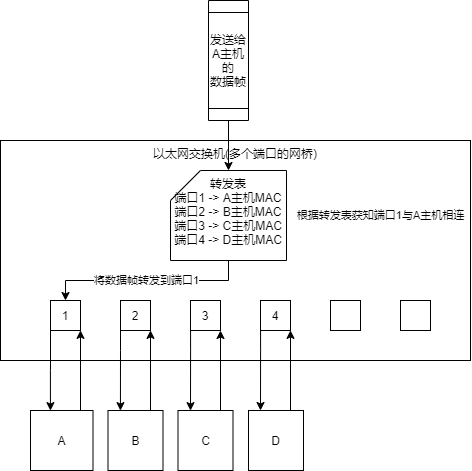

The diagram above was exported from draw.io. Its source (the exported page's mxGraphModel, read from the mxfile embedded in the PNG):
<mxGraphModel dx="853" dy="1660" grid="1" gridSize="10" guides="1" tooltips="1" connect="1" arrows="1" fold="1" page="1" pageScale="1" pageWidth="827" pageHeight="1169" math="0" shadow="0">
  <root>
    <mxCell id="0" />
    <mxCell id="1" parent="0" />
    <mxCell id="oofG33MTVLII7rJlGVd8-23" value="发送给A主机的&lt;br&gt;数据帧" style="shape=process;whiteSpace=wrap;html=1;backgroundOutline=1;direction=south;" vertex="1" parent="1">
      <mxGeometry x="368" y="-40" width="40" height="120" as="geometry" />
    </mxCell>
    <mxCell id="oofG33MTVLII7rJlGVd8-1" value="以太网交换机(多个端口的网桥)" style="rounded=0;whiteSpace=wrap;html=1;verticalAlign=top;" vertex="1" parent="1">
      <mxGeometry x="160" y="100" width="470" height="220" as="geometry" />
    </mxCell>
    <mxCell id="oofG33MTVLII7rJlGVd8-45" style="edgeStyle=orthogonalEdgeStyle;rounded=0;orthogonalLoop=1;jettySize=auto;html=1;exitX=0;exitY=1;exitDx=0;exitDy=0;entryX=0.319;entryY=0.002;entryDx=0;entryDy=0;entryPerimeter=0;" edge="1" parent="1" source="oofG33MTVLII7rJlGVd8-4" target="oofG33MTVLII7rJlGVd8-33">
      <mxGeometry relative="1" as="geometry" />
    </mxCell>
    <mxCell id="oofG33MTVLII7rJlGVd8-4" value="1" style="whiteSpace=wrap;html=1;aspect=fixed;" vertex="1" parent="1">
      <mxGeometry x="210" y="260" width="30" height="30" as="geometry" />
    </mxCell>
    <mxCell id="oofG33MTVLII7rJlGVd8-12" value="2" style="whiteSpace=wrap;html=1;aspect=fixed;" vertex="1" parent="1">
      <mxGeometry x="280" y="260" width="30" height="30" as="geometry" />
    </mxCell>
    <mxCell id="oofG33MTVLII7rJlGVd8-14" value="3" style="whiteSpace=wrap;html=1;aspect=fixed;" vertex="1" parent="1">
      <mxGeometry x="350" y="260" width="30" height="30" as="geometry" />
    </mxCell>
    <mxCell id="oofG33MTVLII7rJlGVd8-16" value="4" style="whiteSpace=wrap;html=1;aspect=fixed;" vertex="1" parent="1">
      <mxGeometry x="420" y="260" width="30" height="30" as="geometry" />
    </mxCell>
    <mxCell id="oofG33MTVLII7rJlGVd8-18" value="" style="whiteSpace=wrap;html=1;aspect=fixed;" vertex="1" parent="1">
      <mxGeometry x="490" y="260" width="30" height="30" as="geometry" />
    </mxCell>
    <mxCell id="oofG33MTVLII7rJlGVd8-20" value="" style="whiteSpace=wrap;html=1;aspect=fixed;" vertex="1" parent="1">
      <mxGeometry x="560" y="260" width="30" height="30" as="geometry" />
    </mxCell>
    <mxCell id="oofG33MTVLII7rJlGVd8-31" value="将数据帧转发到端口1" style="edgeStyle=orthogonalEdgeStyle;rounded=0;orthogonalLoop=1;jettySize=auto;html=1;exitX=0.5;exitY=1;exitDx=0;exitDy=0;exitPerimeter=0;entryX=0.5;entryY=0;entryDx=0;entryDy=0;" edge="1" parent="1" source="oofG33MTVLII7rJlGVd8-5" target="oofG33MTVLII7rJlGVd8-4">
      <mxGeometry relative="1" as="geometry" />
    </mxCell>
    <mxCell id="oofG33MTVLII7rJlGVd8-5" value="&lt;span&gt;转发表&lt;br&gt;端口1 -&amp;gt; A主机MAC&lt;br&gt;端口2 -&amp;gt; B主机MAC&lt;br&gt;端口3 -&amp;gt; C主机MAC&lt;br&gt;端口4 -&amp;gt; D主机MAC&lt;br&gt;&lt;/span&gt;" style="shape=card;whiteSpace=wrap;html=1;verticalAlign=top;" vertex="1" parent="1">
      <mxGeometry x="330" y="130" width="116" height="90" as="geometry" />
    </mxCell>
    <mxCell id="oofG33MTVLII7rJlGVd8-30" value="根据转发表获知端口1与A主机相连" style="edgeStyle=orthogonalEdgeStyle;rounded=0;orthogonalLoop=1;jettySize=auto;html=1;exitX=1;exitY=0.5;exitDx=0;exitDy=0;" edge="1" parent="1" source="oofG33MTVLII7rJlGVd8-23" target="oofG33MTVLII7rJlGVd8-5">
      <mxGeometry x="1" y="159" relative="1" as="geometry">
        <mxPoint x="-7" y="45" as="offset" />
      </mxGeometry>
    </mxCell>
    <mxCell id="oofG33MTVLII7rJlGVd8-33" value="A" style="rounded=0;whiteSpace=wrap;html=1;" vertex="1" parent="1">
      <mxGeometry x="190" y="370" width="62.5" height="60" as="geometry" />
    </mxCell>
    <mxCell id="oofG33MTVLII7rJlGVd8-38" value="B" style="rounded=0;whiteSpace=wrap;html=1;" vertex="1" parent="1">
      <mxGeometry x="267.5" y="370" width="55" height="60" as="geometry" />
    </mxCell>
    <mxCell id="oofG33MTVLII7rJlGVd8-39" value="C" style="rounded=0;whiteSpace=wrap;html=1;" vertex="1" parent="1">
      <mxGeometry x="337.5" y="370" width="55" height="60" as="geometry" />
    </mxCell>
    <mxCell id="oofG33MTVLII7rJlGVd8-40" value="D" style="rounded=0;whiteSpace=wrap;html=1;" vertex="1" parent="1">
      <mxGeometry x="408" y="370" width="55" height="60" as="geometry" />
    </mxCell>
    <mxCell id="oofG33MTVLII7rJlGVd8-47" style="edgeStyle=orthogonalEdgeStyle;rounded=0;orthogonalLoop=1;jettySize=auto;html=1;exitX=0;exitY=1;exitDx=0;exitDy=0;startArrow=classic;startFill=1;endArrow=none;endFill=0;" edge="1" parent="1">
      <mxGeometry relative="1" as="geometry">
        <mxPoint x="240" y="289.88" as="sourcePoint" />
        <mxPoint x="240" y="370" as="targetPoint" />
        <Array as="points">
          <mxPoint x="240" y="320" />
          <mxPoint x="240" y="320" />
        </Array>
      </mxGeometry>
    </mxCell>
    <mxCell id="oofG33MTVLII7rJlGVd8-48" style="edgeStyle=orthogonalEdgeStyle;rounded=0;orthogonalLoop=1;jettySize=auto;html=1;exitX=0;exitY=1;exitDx=0;exitDy=0;entryX=0.319;entryY=0.002;entryDx=0;entryDy=0;entryPerimeter=0;" edge="1" parent="1">
      <mxGeometry relative="1" as="geometry">
        <mxPoint x="280" y="290" as="sourcePoint" />
        <mxPoint x="279.9375" y="370.1199999999999" as="targetPoint" />
        <Array as="points">
          <mxPoint x="280" y="310" />
          <mxPoint x="280" y="310" />
        </Array>
      </mxGeometry>
    </mxCell>
    <mxCell id="oofG33MTVLII7rJlGVd8-49" style="edgeStyle=orthogonalEdgeStyle;rounded=0;orthogonalLoop=1;jettySize=auto;html=1;exitX=0;exitY=1;exitDx=0;exitDy=0;startArrow=classic;startFill=1;endArrow=none;endFill=0;" edge="1" parent="1">
      <mxGeometry relative="1" as="geometry">
        <mxPoint x="310" y="289.8800000000001" as="sourcePoint" />
        <mxPoint x="310" y="370" as="targetPoint" />
        <Array as="points">
          <mxPoint x="310" y="320" />
          <mxPoint x="310" y="320" />
        </Array>
      </mxGeometry>
    </mxCell>
    <mxCell id="oofG33MTVLII7rJlGVd8-50" style="edgeStyle=orthogonalEdgeStyle;rounded=0;orthogonalLoop=1;jettySize=auto;html=1;exitX=0;exitY=1;exitDx=0;exitDy=0;entryX=0.319;entryY=0.002;entryDx=0;entryDy=0;entryPerimeter=0;" edge="1" parent="1">
      <mxGeometry relative="1" as="geometry">
        <mxPoint x="350.06" y="290" as="sourcePoint" />
        <mxPoint x="349.9975" y="370.1199999999999" as="targetPoint" />
        <Array as="points">
          <mxPoint x="350.06" y="310" />
          <mxPoint x="350.06" y="310" />
        </Array>
      </mxGeometry>
    </mxCell>
    <mxCell id="oofG33MTVLII7rJlGVd8-51" style="edgeStyle=orthogonalEdgeStyle;rounded=0;orthogonalLoop=1;jettySize=auto;html=1;exitX=0;exitY=1;exitDx=0;exitDy=0;startArrow=classic;startFill=1;endArrow=none;endFill=0;" edge="1" parent="1">
      <mxGeometry relative="1" as="geometry">
        <mxPoint x="380" y="290.0000000000001" as="sourcePoint" />
        <mxPoint x="380" y="370.12" as="targetPoint" />
        <Array as="points">
          <mxPoint x="380" y="320.12" />
          <mxPoint x="380" y="320.12" />
        </Array>
      </mxGeometry>
    </mxCell>
    <mxCell id="oofG33MTVLII7rJlGVd8-52" style="edgeStyle=orthogonalEdgeStyle;rounded=0;orthogonalLoop=1;jettySize=auto;html=1;exitX=0;exitY=1;exitDx=0;exitDy=0;startArrow=classic;startFill=1;endArrow=none;endFill=0;" edge="1" parent="1">
      <mxGeometry relative="1" as="geometry">
        <mxPoint x="450" y="289.8800000000001" as="sourcePoint" />
        <mxPoint x="450" y="370" as="targetPoint" />
        <Array as="points">
          <mxPoint x="450" y="320" />
          <mxPoint x="450" y="320" />
        </Array>
      </mxGeometry>
    </mxCell>
    <mxCell id="oofG33MTVLII7rJlGVd8-53" style="edgeStyle=orthogonalEdgeStyle;rounded=0;orthogonalLoop=1;jettySize=auto;html=1;exitX=0;exitY=1;exitDx=0;exitDy=0;entryX=0.319;entryY=0.002;entryDx=0;entryDy=0;entryPerimeter=0;" edge="1" parent="1">
      <mxGeometry relative="1" as="geometry">
        <mxPoint x="420.05999999999995" y="289.88" as="sourcePoint" />
        <mxPoint x="419.99749999999995" y="369.9999999999999" as="targetPoint" />
        <Array as="points">
          <mxPoint x="420.06" y="309.88" />
          <mxPoint x="420.06" y="309.88" />
        </Array>
      </mxGeometry>
    </mxCell>
  </root>
</mxGraphModel>